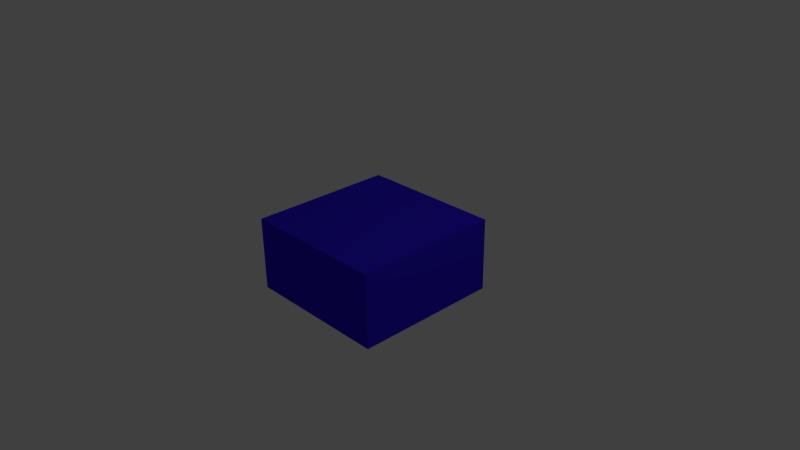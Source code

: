 # Source: niebieski.blend  (saved by Blender 2.70.0; exported with 4.5.12 LTS)
import bpy
from mathutils import Matrix  # noqa: F401  (used for matrix-valued properties, if any)

bpy.ops.wm.read_factory_settings(use_empty=True)
scene = bpy.context.scene
scene.name = 'Scene'

# ---- collections
col_collection_1 = bpy.data.collections.new('Collection 1'); scene.collection.children.link(col_collection_1)

# ---- materials (node trees are filled in below, after node groups)
mat_niebieski = bpy.data.materials.new('niebieski')
mat_niebieski.alpha_threshold = 0.0
mat_niebieski.use_transparent_shadow = False
mat_niebieski.diffuse_color = (0.03484, 0.01254, 0.8, 1.0)
mat_niebieski.roughness = 0.5
mat_niebieski.line_color = (0.0, 0.0, 0.0, 1.0)

# ---- material node trees

# ---- world
world_world = bpy.data.worlds.new('World'); scene.world = world_world
world_world.color = (0.05088, 0.05088, 0.05088)
world_world.use_sun_shadow = False
world_world.sun_shadow_jitter_overblur = 0.0
world_world.cycles.sampling_method = 'MANUAL'
world_world.cycles.sample_map_resolution = 256

# ---- cameras
cam_camera = bpy.data.cameras.new('Camera')
cam_camera.clip_end = 100.0
cam_camera.lens = 35.0
cam_camera.sensor_width = 32.0
cam_camera.sensor_height = 18.0
cam_camera.ortho_scale = 7.314
cam_camera.dof.focus_distance = 0.0
cam_camera.dof.aperture_fstop = 128.0

# ---- lights
light_lamp = bpy.data.lights.new('Lamp', 'POINT')
light_lamp.transmission_factor = 0.0
light_lamp.cutoff_distance = 30.0
light_lamp.energy = 100.0
light_lamp.shadow_buffer_clip_start = 1.001
light_lamp.shadow_soft_size = 0.1
light_lamp.shadow_maximum_resolution = 0.006
light_lamp.use_absolute_resolution = True
light_lamp.cycles.use_multiple_importance_sampling = False

# ---- meshes
me_cube = bpy.data.meshes.new('Cube')
me_cube.from_pydata([(1.0, 1.0, -1.0), (1.0, -1.0, -1.0), (-1.0, -1.0, -1.0), (-1.0, 1.0, -1.0), (1.0, 1.0, 1.0), (1.0, -1.0, 1.0), (-1.0, -1.0, 1.0), (-1.0, 1.0, 1.0)], [], [(0, 1, 2, 3), (4, 7, 6, 5), (0, 4, 5, 1), (1, 5, 6, 2), (2, 6, 7, 3), (4, 0, 3, 7)])
me_cube.materials.append(mat_niebieski)
me_cube.use_remesh_preserve_volume = False
me_cube.use_remesh_preserve_attributes = False
me_cube.use_mirror_vertex_groups = False
me_cube.update()

# ---- objects
ob_cube = bpy.data.objects.new('Cube', me_cube)
ob_lamp = bpy.data.objects.new('Lamp', light_lamp)
ob_camera = bpy.data.objects.new('Camera', cam_camera)

# ---- transforms, parenting, visibility, modifiers, constraints
ob_cube.location = (0.0, 0.0, 0.0)
ob_cube.delta_scale = (1.0, 1.0, 0.5)
ob_cube.lock_rotations_4d = False
ob_cube.empty_display_type = 'ARROWS'
ob_cube.color = (1.0, 0.9953, 0.9811, 1.0)
ob_cube.lineart.crease_threshold = 0.0
ob_lamp.location = (4.076, 1.005, 5.904)
ob_lamp.rotation_euler = (0.6503, 0.05522, 1.866)
ob_lamp.lock_rotations_4d = False
ob_lamp.empty_display_type = 'ARROWS'
ob_lamp.color = (0.0, 0.0, 0.0, 0.0)
ob_lamp.lineart.crease_threshold = 0.0
ob_camera.location = (7.481, -6.508, 5.344)
ob_camera.rotation_euler = (1.109, 0.01082, 0.8149)
ob_camera.lock_rotations_4d = False
ob_camera.empty_display_type = 'ARROWS'
ob_camera.color = (0.0, 0.0, 0.0, 0.0)
ob_camera.display_type = 'WIRE'
ob_camera.lineart.crease_threshold = 0.0

# ---- collection membership
col_collection_1.objects.link(ob_cube)
col_collection_1.objects.link(ob_lamp)
col_collection_1.objects.link(ob_camera)

# ---- scene / render settings (as saved in the file)
scene.camera = ob_camera
scene.frame_start = 1; scene.frame_end = 250; scene.frame_set(1)
scene.render.engine = 'BLENDER_EEVEE_NEXT'
scene.render.resolution_percentage = 50
scene.render.dither_intensity = 0.0
scene.cycles.use_denoising = False
scene.cycles.samples = 10
scene.cycles.sampling_pattern = 'TABULATED_SOBOL'
scene.cycles.light_sampling_threshold = 0.0
scene.cycles.use_adaptive_sampling = False
scene.cycles.use_light_tree = False
scene.cycles.blur_glossy = 0.0
scene.cycles.volume_bounces = 1
scene.cycles.pixel_filter_type = 'GAUSSIAN'
scene.cycles.sample_clamp_indirect = 0.0
scene.view_settings.view_transform = 'Standard'
bpy.context.view_layer.update()
